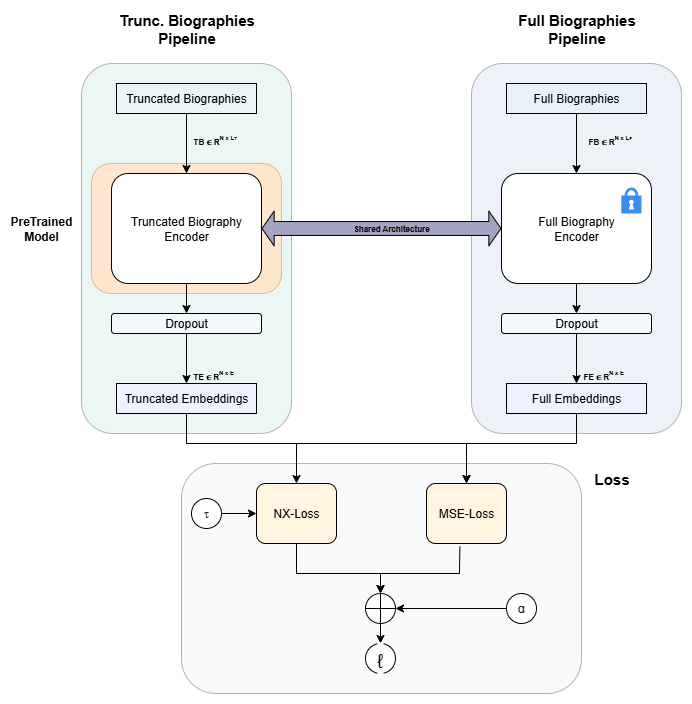

The diagram above was exported from draw.io. Its source (the exported page's mxGraphModel, read from the mxfile embedded in the PNG):
<mxGraphModel dx="1383" dy="1988" grid="1" gridSize="10" guides="1" tooltips="1" connect="1" arrows="1" fold="1" page="1" pageScale="1" pageWidth="827" pageHeight="1169" math="0" shadow="0">
  <root>
    <mxCell id="0" />
    <mxCell id="1" parent="0" />
    <mxCell id="kci16ZFfn3W-EYN91klm-42" value="" style="rounded=1;whiteSpace=wrap;html=1;fillColor=#F8FAFC;strokeColor=#B3B3B3;fontColor=#333333;" parent="1" vertex="1">
      <mxGeometry x="200" y="440" width="400" height="230" as="geometry" />
    </mxCell>
    <mxCell id="kci16ZFfn3W-EYN91klm-41" value="" style="rounded=1;whiteSpace=wrap;html=1;fillColor=#EDF2F9;strokeColor=#B3B3B3;" parent="1" vertex="1">
      <mxGeometry x="490" y="40" width="210" height="370" as="geometry" />
    </mxCell>
    <mxCell id="kci16ZFfn3W-EYN91klm-40" value="" style="rounded=1;whiteSpace=wrap;html=1;fillColor=#EAF7F4;strokeColor=#B3B3B3;" parent="1" vertex="1">
      <mxGeometry x="100" y="40" width="210" height="370" as="geometry" />
    </mxCell>
    <mxCell id="kci16ZFfn3W-EYN91klm-15" value="" style="rounded=1;whiteSpace=wrap;html=1;fillColor=#ffe6cc;strokeColor=#E6B980;" parent="1" vertex="1">
      <mxGeometry x="110" y="140" width="190" height="130" as="geometry" />
    </mxCell>
    <mxCell id="kci16ZFfn3W-EYN91klm-1" value="Truncated Biography&lt;div&gt;Encoder&lt;/div&gt;" style="rounded=1;whiteSpace=wrap;html=1;fillColor=#FFFFFF;" parent="1" vertex="1">
      <mxGeometry x="130" y="150" width="150" height="110" as="geometry" />
    </mxCell>
    <mxCell id="kci16ZFfn3W-EYN91klm-2" value="Full Biography&lt;div&gt;Encoder&lt;/div&gt;" style="rounded=1;whiteSpace=wrap;html=1;fillColor=#FFFFFF;" parent="1" vertex="1">
      <mxGeometry x="520" y="150" width="150" height="110" as="geometry" />
    </mxCell>
    <mxCell id="kci16ZFfn3W-EYN91klm-4" value="Truncated Biographies" style="rounded=0;whiteSpace=wrap;html=1;fillColor=#E9F4F7;" parent="1" vertex="1">
      <mxGeometry x="135" y="60" width="140" height="30" as="geometry" />
    </mxCell>
    <mxCell id="kci16ZFfn3W-EYN91klm-5" value="Full Biographies" style="rounded=0;whiteSpace=wrap;html=1;fillColor=#E6F1FA;" parent="1" vertex="1">
      <mxGeometry x="525" y="60" width="140" height="30" as="geometry" />
    </mxCell>
    <mxCell id="kci16ZFfn3W-EYN91klm-6" value="Dropout" style="rounded=1;whiteSpace=wrap;html=1;fillColor=#F3F8FA;" parent="1" vertex="1">
      <mxGeometry x="130" y="290" width="150" height="20" as="geometry" />
    </mxCell>
    <mxCell id="kci16ZFfn3W-EYN91klm-7" value="Dropout" style="rounded=1;whiteSpace=wrap;html=1;fillColor=#F3F8FA;" parent="1" vertex="1">
      <mxGeometry x="520" y="290" width="150" height="20" as="geometry" />
    </mxCell>
    <mxCell id="kci16ZFfn3W-EYN91klm-8" value="Truncated Embeddings" style="rounded=0;whiteSpace=wrap;html=1;fillColor=#EEF2FF;" parent="1" vertex="1">
      <mxGeometry x="135" y="360" width="140" height="30" as="geometry" />
    </mxCell>
    <mxCell id="kci16ZFfn3W-EYN91klm-9" value="Full Embeddings" style="rounded=0;whiteSpace=wrap;html=1;fillColor=#EEF2FF;" parent="1" vertex="1">
      <mxGeometry x="525" y="360" width="140" height="30" as="geometry" />
    </mxCell>
    <mxCell id="kci16ZFfn3W-EYN91klm-10" value="NX-Loss" style="rounded=1;whiteSpace=wrap;html=1;fillColor=#FFF5E0;" parent="1" vertex="1">
      <mxGeometry x="275" y="460" width="80" height="60" as="geometry" />
    </mxCell>
    <mxCell id="kci16ZFfn3W-EYN91klm-11" value="MSE-Loss" style="rounded=1;whiteSpace=wrap;html=1;fillColor=#FFF5E0;" parent="1" vertex="1">
      <mxGeometry x="445" y="460" width="80" height="60" as="geometry" />
    </mxCell>
    <mxCell id="kci16ZFfn3W-EYN91klm-13" value="" style="shape=orEllipse;perimeter=ellipsePerimeter;whiteSpace=wrap;html=1;backgroundOutline=1;" parent="1" vertex="1">
      <mxGeometry x="384" y="570" width="30" height="30" as="geometry" />
    </mxCell>
    <mxCell id="kci16ZFfn3W-EYN91klm-16" value="PreTrained Model" style="text;html=1;align=center;verticalAlign=middle;whiteSpace=wrap;rounded=0;fontStyle=1" parent="1" vertex="1">
      <mxGeometry x="30" y="190" width="60" height="30" as="geometry" />
    </mxCell>
    <mxCell id="kci16ZFfn3W-EYN91klm-18" value="" style="endArrow=classic;html=1;rounded=0;exitX=0.5;exitY=1;exitDx=0;exitDy=0;entryX=0.5;entryY=0;entryDx=0;entryDy=0;" parent="1" source="kci16ZFfn3W-EYN91klm-4" target="kci16ZFfn3W-EYN91klm-1" edge="1">
      <mxGeometry width="50" height="50" relative="1" as="geometry">
        <mxPoint x="310" y="290" as="sourcePoint" />
        <mxPoint x="360" y="240" as="targetPoint" />
      </mxGeometry>
    </mxCell>
    <mxCell id="kci16ZFfn3W-EYN91klm-19" value="" style="endArrow=classic;html=1;rounded=0;exitX=0.5;exitY=1;exitDx=0;exitDy=0;entryX=0.5;entryY=0;entryDx=0;entryDy=0;" parent="1" source="kci16ZFfn3W-EYN91klm-1" target="kci16ZFfn3W-EYN91klm-6" edge="1">
      <mxGeometry width="50" height="50" relative="1" as="geometry">
        <mxPoint x="340" y="200" as="sourcePoint" />
        <mxPoint x="340" y="260" as="targetPoint" />
      </mxGeometry>
    </mxCell>
    <mxCell id="kci16ZFfn3W-EYN91klm-20" value="" style="endArrow=classic;html=1;rounded=0;exitX=0.5;exitY=1;exitDx=0;exitDy=0;entryX=0.5;entryY=0;entryDx=0;entryDy=0;" parent="1" source="kci16ZFfn3W-EYN91klm-6" target="kci16ZFfn3W-EYN91klm-8" edge="1">
      <mxGeometry width="50" height="50" relative="1" as="geometry">
        <mxPoint x="410" y="320" as="sourcePoint" />
        <mxPoint x="410" y="350" as="targetPoint" />
      </mxGeometry>
    </mxCell>
    <mxCell id="kci16ZFfn3W-EYN91klm-21" value="" style="endArrow=classic;html=1;rounded=0;exitX=0.5;exitY=1;exitDx=0;exitDy=0;" parent="1" source="kci16ZFfn3W-EYN91klm-5" target="kci16ZFfn3W-EYN91klm-2" edge="1">
      <mxGeometry width="50" height="50" relative="1" as="geometry">
        <mxPoint x="400" y="250" as="sourcePoint" />
        <mxPoint x="400" y="280" as="targetPoint" />
      </mxGeometry>
    </mxCell>
    <mxCell id="kci16ZFfn3W-EYN91klm-22" value="" style="endArrow=classic;html=1;rounded=0;exitX=0.5;exitY=1;exitDx=0;exitDy=0;entryX=0.5;entryY=0;entryDx=0;entryDy=0;" parent="1" source="kci16ZFfn3W-EYN91klm-2" target="kci16ZFfn3W-EYN91klm-7" edge="1">
      <mxGeometry width="50" height="50" relative="1" as="geometry">
        <mxPoint x="530" y="300" as="sourcePoint" />
        <mxPoint x="530" y="330" as="targetPoint" />
      </mxGeometry>
    </mxCell>
    <mxCell id="kci16ZFfn3W-EYN91klm-23" value="" style="endArrow=classic;html=1;rounded=0;entryX=0.5;entryY=0;entryDx=0;entryDy=0;" parent="1" source="kci16ZFfn3W-EYN91klm-7" target="kci16ZFfn3W-EYN91klm-9" edge="1">
      <mxGeometry width="50" height="50" relative="1" as="geometry">
        <mxPoint x="630" y="360" as="sourcePoint" />
        <mxPoint x="630" y="390" as="targetPoint" />
      </mxGeometry>
    </mxCell>
    <mxCell id="kci16ZFfn3W-EYN91klm-24" value="" style="endArrow=classic;html=1;rounded=0;exitX=0.5;exitY=1;exitDx=0;exitDy=0;entryX=0.5;entryY=0;entryDx=0;entryDy=0;" parent="1" source="kci16ZFfn3W-EYN91klm-8" target="kci16ZFfn3W-EYN91klm-10" edge="1">
      <mxGeometry width="50" height="50" relative="1" as="geometry">
        <mxPoint x="610" y="380" as="sourcePoint" />
        <mxPoint x="610" y="410" as="targetPoint" />
        <Array as="points">
          <mxPoint x="205" y="420" />
          <mxPoint x="315" y="420" />
        </Array>
      </mxGeometry>
    </mxCell>
    <mxCell id="kci16ZFfn3W-EYN91klm-25" value="" style="endArrow=classic;html=1;rounded=0;exitX=0.5;exitY=1;exitDx=0;exitDy=0;entryX=0.5;entryY=0;entryDx=0;entryDy=0;" parent="1" source="kci16ZFfn3W-EYN91klm-8" target="kci16ZFfn3W-EYN91klm-11" edge="1">
      <mxGeometry width="50" height="50" relative="1" as="geometry">
        <mxPoint x="330" y="430" as="sourcePoint" />
        <mxPoint x="330" y="460" as="targetPoint" />
        <Array as="points">
          <mxPoint x="205" y="420" />
          <mxPoint x="485" y="420" />
        </Array>
      </mxGeometry>
    </mxCell>
    <mxCell id="kci16ZFfn3W-EYN91klm-26" value="" style="endArrow=classic;html=1;rounded=0;exitX=0.5;exitY=1;exitDx=0;exitDy=0;entryX=0.5;entryY=0;entryDx=0;entryDy=0;" parent="1" source="kci16ZFfn3W-EYN91klm-9" target="kci16ZFfn3W-EYN91klm-11" edge="1">
      <mxGeometry width="50" height="50" relative="1" as="geometry">
        <mxPoint x="530" y="440" as="sourcePoint" />
        <mxPoint x="530" y="470" as="targetPoint" />
        <Array as="points">
          <mxPoint x="595" y="420" />
          <mxPoint x="485" y="420" />
        </Array>
      </mxGeometry>
    </mxCell>
    <mxCell id="kci16ZFfn3W-EYN91klm-28" value="" style="endArrow=classic;html=1;rounded=0;exitX=0.5;exitY=1;exitDx=0;exitDy=0;entryX=0.5;entryY=0;entryDx=0;entryDy=0;" parent="1" source="kci16ZFfn3W-EYN91klm-10" target="kci16ZFfn3W-EYN91klm-13" edge="1">
      <mxGeometry width="50" height="50" relative="1" as="geometry">
        <mxPoint x="630" y="660" as="sourcePoint" />
        <mxPoint x="630" y="690" as="targetPoint" />
        <Array as="points">
          <mxPoint x="315" y="550" />
          <mxPoint x="399" y="550" />
        </Array>
      </mxGeometry>
    </mxCell>
    <mxCell id="kci16ZFfn3W-EYN91klm-29" value="" style="endArrow=classic;html=1;rounded=0;exitX=0.417;exitY=1.052;exitDx=0;exitDy=0;entryX=0.5;entryY=0;entryDx=0;entryDy=0;exitPerimeter=0;" parent="1" source="kci16ZFfn3W-EYN91klm-11" target="kci16ZFfn3W-EYN91klm-13" edge="1">
      <mxGeometry width="50" height="50" relative="1" as="geometry">
        <mxPoint x="430" y="550" as="sourcePoint" />
        <mxPoint x="430" y="580" as="targetPoint" />
        <Array as="points">
          <mxPoint x="478" y="550" />
          <mxPoint x="399" y="550" />
        </Array>
      </mxGeometry>
    </mxCell>
    <mxCell id="kci16ZFfn3W-EYN91klm-30" value="" style="endArrow=classic;html=1;rounded=0;entryX=1;entryY=0.5;entryDx=0;entryDy=0;" parent="1" target="kci16ZFfn3W-EYN91klm-13" edge="1">
      <mxGeometry width="50" height="50" relative="1" as="geometry">
        <mxPoint x="540" y="585" as="sourcePoint" />
        <mxPoint x="390" y="450" as="targetPoint" />
      </mxGeometry>
    </mxCell>
    <mxCell id="kci16ZFfn3W-EYN91klm-31" value="α" style="ellipse;whiteSpace=wrap;html=1;aspect=fixed;" parent="1" vertex="1">
      <mxGeometry x="525" y="570" width="30" height="30" as="geometry" />
    </mxCell>
    <mxCell id="kci16ZFfn3W-EYN91klm-32" value="&lt;span style=&quot;color: rgb(32, 33, 34); font-family: &amp;quot;Nimbus Roman No9 L&amp;quot;, &amp;quot;Times New Roman&amp;quot;, Times, serif; text-align: start; text-wrap-mode: nowrap; background-color: rgb(255, 255, 255);&quot;&gt;&lt;font style=&quot;&quot;&gt;τ&lt;/font&gt;&lt;/span&gt;" style="ellipse;whiteSpace=wrap;html=1;aspect=fixed;" parent="1" vertex="1">
      <mxGeometry x="210" y="475" width="30" height="30" as="geometry" />
    </mxCell>
    <mxCell id="kci16ZFfn3W-EYN91klm-33" value="" style="endArrow=classic;html=1;rounded=0;entryX=0;entryY=0.5;entryDx=0;entryDy=0;exitX=1;exitY=0.5;exitDx=0;exitDy=0;" parent="1" source="kci16ZFfn3W-EYN91klm-32" target="kci16ZFfn3W-EYN91klm-10" edge="1">
      <mxGeometry width="50" height="50" relative="1" as="geometry">
        <mxPoint x="606" y="580" as="sourcePoint" />
        <mxPoint x="480" y="580" as="targetPoint" />
      </mxGeometry>
    </mxCell>
    <mxCell id="kci16ZFfn3W-EYN91klm-35" value="" style="endArrow=classic;html=1;rounded=0;exitX=0.5;exitY=1;exitDx=0;exitDy=0;" parent="1" source="kci16ZFfn3W-EYN91klm-13" target="kci16ZFfn3W-EYN91klm-46" edge="1">
      <mxGeometry width="50" height="50" relative="1" as="geometry">
        <mxPoint x="586" y="590" as="sourcePoint" />
        <mxPoint x="399" y="620" as="targetPoint" />
      </mxGeometry>
    </mxCell>
    <mxCell id="kci16ZFfn3W-EYN91klm-36" value="&lt;b&gt;&lt;font style=&quot;&quot;&gt;&lt;span style=&quot;font-size: 8px;&quot;&gt;TB&amp;nbsp;&lt;/span&gt;&lt;/font&gt;&lt;/b&gt;&lt;b&gt;&lt;span style=&quot;font-size: 8px;&quot;&gt;∈ R&lt;/span&gt;&lt;sup style=&quot;&quot;&gt;&lt;font style=&quot;font-size: 6px;&quot;&gt;N x L&lt;/font&gt;&lt;font style=&quot;font-size: 4px;&quot;&gt;T&lt;/font&gt;&lt;/sup&gt;&lt;/b&gt;&lt;b&gt;&lt;font style=&quot;&quot;&gt;&lt;span style=&quot;font-size: 8px;&quot;&gt;&amp;nbsp;&lt;/span&gt;&lt;/font&gt;&lt;/b&gt;" style="text;html=1;align=left;verticalAlign=middle;whiteSpace=wrap;rounded=0;" parent="1" vertex="1">
      <mxGeometry x="210" y="100" width="60" height="30" as="geometry" />
    </mxCell>
    <mxCell id="kci16ZFfn3W-EYN91klm-37" value="&lt;b&gt;&lt;font style=&quot;&quot;&gt;&lt;span style=&quot;font-size: 8px;&quot;&gt;TE&amp;nbsp;&lt;/span&gt;&lt;/font&gt;&lt;/b&gt;&lt;b&gt;&lt;span style=&quot;font-size: 8px;&quot;&gt;∈ R&lt;/span&gt;&lt;sup style=&quot;&quot;&gt;&lt;font style=&quot;font-size: 6px;&quot;&gt;N x E&lt;/font&gt;&lt;/sup&gt;&lt;/b&gt;&lt;b&gt;&lt;font style=&quot;&quot;&gt;&lt;span style=&quot;font-size: 8px;&quot;&gt;&amp;nbsp;&lt;/span&gt;&lt;/font&gt;&lt;/b&gt;" style="text;html=1;align=left;verticalAlign=middle;whiteSpace=wrap;rounded=0;" parent="1" vertex="1">
      <mxGeometry x="210" y="340" width="60" height="20" as="geometry" />
    </mxCell>
    <mxCell id="kci16ZFfn3W-EYN91klm-38" value="&lt;b&gt;&lt;font style=&quot;&quot;&gt;&lt;span style=&quot;font-size: 8px;&quot;&gt;FE&amp;nbsp;&lt;/span&gt;&lt;/font&gt;&lt;/b&gt;&lt;b&gt;&lt;span style=&quot;font-size: 8px;&quot;&gt;∈ R&lt;/span&gt;&lt;sup style=&quot;&quot;&gt;&lt;font style=&quot;font-size: 6px;&quot;&gt;N x E&lt;/font&gt;&lt;/sup&gt;&lt;/b&gt;&lt;b&gt;&lt;font style=&quot;&quot;&gt;&lt;span style=&quot;font-size: 8px;&quot;&gt;&amp;nbsp;&lt;/span&gt;&lt;/font&gt;&lt;/b&gt;" style="text;html=1;align=left;verticalAlign=middle;whiteSpace=wrap;rounded=0;" parent="1" vertex="1">
      <mxGeometry x="600" y="340" width="60" height="20" as="geometry" />
    </mxCell>
    <mxCell id="kci16ZFfn3W-EYN91klm-39" value="&lt;b&gt;&lt;font style=&quot;&quot;&gt;&lt;span style=&quot;font-size: 8px;&quot;&gt;FB&amp;nbsp;&lt;/span&gt;&lt;/font&gt;&lt;/b&gt;&lt;b&gt;&lt;span style=&quot;font-size: 8px;&quot;&gt;∈ R&lt;/span&gt;&lt;sup style=&quot;&quot;&gt;&lt;font style=&quot;font-size: 6px;&quot;&gt;N x L&lt;/font&gt;&lt;font style=&quot;font-size: 4px;&quot;&gt;F&lt;/font&gt;&lt;/sup&gt;&lt;/b&gt;&lt;b&gt;&lt;font style=&quot;&quot;&gt;&lt;span style=&quot;font-size: 8px;&quot;&gt;&amp;nbsp;&lt;/span&gt;&lt;/font&gt;&lt;/b&gt;" style="text;html=1;align=left;verticalAlign=middle;whiteSpace=wrap;rounded=0;" parent="1" vertex="1">
      <mxGeometry x="605" y="100" width="60" height="30" as="geometry" />
    </mxCell>
    <mxCell id="kci16ZFfn3W-EYN91klm-43" value="&lt;font style=&quot;font-size: 15px;&quot;&gt;&lt;b&gt;Full Biographies Pipeline&lt;/b&gt;&lt;/font&gt;" style="text;html=1;align=center;verticalAlign=middle;whiteSpace=wrap;rounded=0;" parent="1" vertex="1">
      <mxGeometry x="527.5" y="-10" width="135" height="30" as="geometry" />
    </mxCell>
    <mxCell id="kci16ZFfn3W-EYN91klm-44" value="&lt;font style=&quot;font-size: 15px;&quot;&gt;&lt;b&gt;Trunc. Biographies Pipeline&lt;/b&gt;&lt;/font&gt;" style="text;html=1;align=center;verticalAlign=middle;whiteSpace=wrap;rounded=0;" parent="1" vertex="1">
      <mxGeometry x="118.75" y="-10" width="172.5" height="30" as="geometry" />
    </mxCell>
    <mxCell id="kci16ZFfn3W-EYN91klm-45" value="&lt;font style=&quot;font-size: 15px;&quot;&gt;&lt;b&gt;Loss&lt;/b&gt;&lt;/font&gt;" style="text;html=1;align=center;verticalAlign=middle;whiteSpace=wrap;rounded=0;" parent="1" vertex="1">
      <mxGeometry x="562.5" y="440" width="135" height="30" as="geometry" />
    </mxCell>
    <mxCell id="kci16ZFfn3W-EYN91klm-46" value="&lt;h1 style=&quot;color: rgb(16, 20, 24); margin: 0px; padding: 0px; display: flow-root; word-break: break-word; border: 0px; font-family: &amp;quot;Linux Libertine&amp;quot;, Georgia, Times, &amp;quot;Source Serif Pro&amp;quot;, serif; line-height: 1.375; overflow-wrap: break-word; flex-grow: 1; overflow: visible; text-align: start; background-color: rgb(255, 255, 255);&quot; class=&quot;firstHeading mw-first-heading&quot; id=&quot;firstHeading&quot;&gt;&lt;span style=&quot;font-weight: normal;&quot; class=&quot;mw-page-title-main&quot;&gt;&lt;font style=&quot;font-size: 18px;&quot;&gt;ℓ&lt;/font&gt;&lt;/span&gt;&lt;/h1&gt;" style="ellipse;whiteSpace=wrap;html=1;aspect=fixed;" parent="1" vertex="1">
      <mxGeometry x="384" y="620" width="30" height="30" as="geometry" />
    </mxCell>
    <mxCell id="kci16ZFfn3W-EYN91klm-48" value="" style="shape=flexArrow;endArrow=classic;startArrow=classic;html=1;rounded=0;entryX=1;entryY=0.5;entryDx=0;entryDy=0;width=13.88888888888889;endSize=3.716666666666667;startSize=3.716666666666667;fontStyle=1;fontSize=8;fillColor=light-dark(#A4A3C1,#ABABBF);" parent="1" source="kci16ZFfn3W-EYN91klm-2" target="kci16ZFfn3W-EYN91klm-1" edge="1">
      <mxGeometry width="100" height="100" relative="1" as="geometry">
        <mxPoint x="390" y="340" as="sourcePoint" />
        <mxPoint x="490" y="240" as="targetPoint" />
      </mxGeometry>
    </mxCell>
    <mxCell id="kci16ZFfn3W-EYN91klm-49" value="&lt;font&gt;Shared Architecture&lt;/font&gt;" style="text;html=1;align=center;verticalAlign=middle;whiteSpace=wrap;rounded=0;fontStyle=1;fontSize=8;" parent="1" vertex="1">
      <mxGeometry x="360" y="190" width="100" height="30" as="geometry" />
    </mxCell>
    <mxCell id="Au1YvxgFHLlzZUiVdMJb-2" value="" style="sketch=0;html=1;aspect=fixed;strokeColor=none;shadow=0;fillColor=#3B8DF1;verticalAlign=top;labelPosition=center;verticalLabelPosition=bottom;shape=mxgraph.gcp2.lock" parent="1" vertex="1">
      <mxGeometry x="639.8" y="164.1" width="20.2" height="25.9" as="geometry" />
    </mxCell>
  </root>
</mxGraphModel>